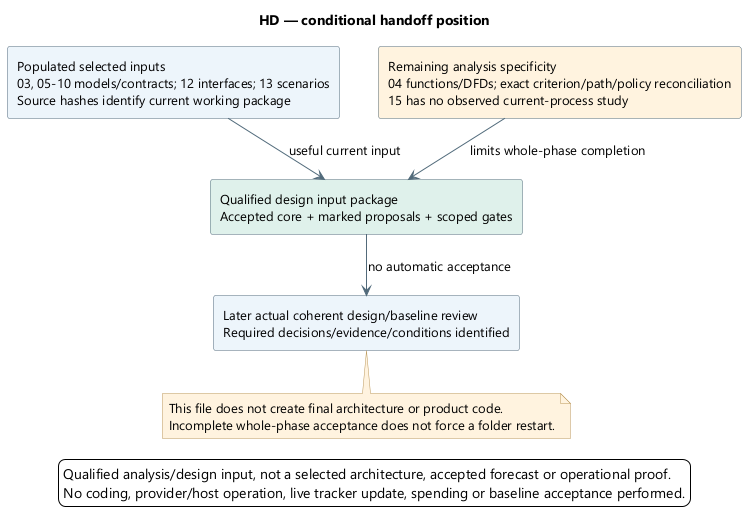

The diagram above was rendered by PlantUML. Its source (embedded in the PNG):
@startuml
skinparam backgroundColor white
skinparam defaultFontName Segoe UI
skinparam defaultFontSize 13
skinparam shadowing false
skinparam ArrowColor #526B7B
skinparam rectangleBackgroundColor #EDF4FB
skinparam rectangleBorderColor #526B7B
skinparam noteBackgroundColor #FFF3DF
skinparam noteBorderColor #B99557
skinparam nodesep 38
skinparam ranksep 42
title HD — conditional handoff position
top to bottom direction
rectangle "Populated selected inputs\n03, 05-10 models/contracts; 12 interfaces; 13 scenarios\nSource hashes identify current working package" as Models
rectangle "Remaining analysis specificity\n04 functions/DFDs; exact criterion/path/policy reconciliation\n15 has no observed current-process study" as Remaining #FFF3DF
rectangle "Qualified design input package\nAccepted core + marked proposals + scoped gates" as Package #DFF1EA
rectangle "Later actual coherent design/baseline review\nRequired decisions/evidence/conditions identified" as Review
Models --> Package : useful current input
Remaining --> Package : limits whole-phase completion
Package --> Review : no automatic acceptance
note bottom of Review
This file does not create final architecture or product code.
Incomplete whole-phase acceptance does not force a folder restart.
end note

legend bottom
Qualified analysis/design input, not a selected architecture, accepted forecast or operational proof.
No coding, provider/host operation, live tracker update, spending or baseline acceptance performed.
endlegend
@enduml